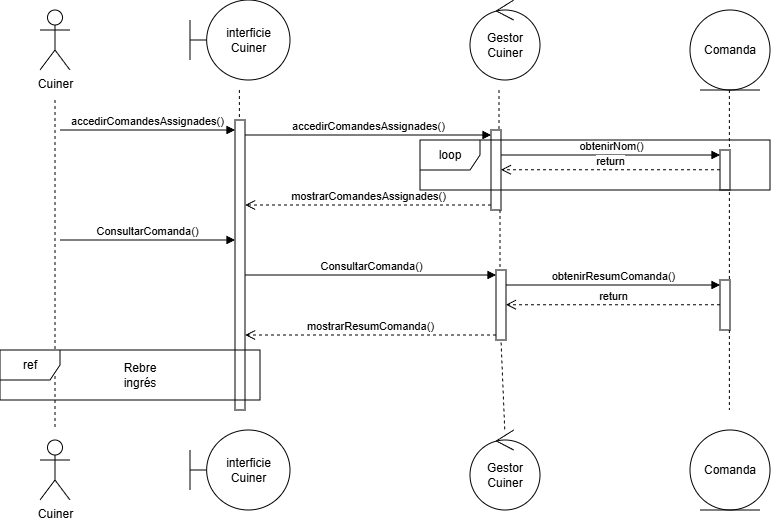

The diagram above was exported from draw.io. Its source (the exported page's mxGraphModel, read from the mxfile embedded in the PNG):
<mxGraphModel dx="1051" dy="686" grid="1" gridSize="10" guides="1" tooltips="1" connect="1" arrows="1" fold="1" page="1" pageScale="1" pageWidth="827" pageHeight="1169" math="0" shadow="0">
  <root>
    <mxCell id="0" />
    <mxCell id="1" parent="0" />
    <mxCell id="hXFj7fbdDxgIaIpII1NP-2" parent="1" style="shape=umlActor;verticalLabelPosition=bottom;verticalAlign=top;html=1;" value="Cuiner" vertex="1">
      <mxGeometry height="60" width="30" x="50" y="10" as="geometry" />
    </mxCell>
    <mxCell id="hXFj7fbdDxgIaIpII1NP-3" parent="1" style="shape=umlActor;verticalLabelPosition=bottom;verticalAlign=top;html=1;" value="Cuiner" vertex="1">
      <mxGeometry height="60" width="30" x="50" y="440" as="geometry" />
    </mxCell>
    <mxCell id="hXFj7fbdDxgIaIpII1NP-4" parent="1" style="shape=umlBoundary;whiteSpace=wrap;html=1;" value="interficie&lt;div&gt;Cuiner&lt;/div&gt;" vertex="1">
      <mxGeometry height="80" width="100" x="200" as="geometry" />
    </mxCell>
    <mxCell id="hXFj7fbdDxgIaIpII1NP-5" parent="1" style="shape=umlBoundary;whiteSpace=wrap;html=1;" value="interficie&lt;div&gt;Cuiner&lt;/div&gt;" vertex="1">
      <mxGeometry height="80" width="100" x="200" y="430" as="geometry" />
    </mxCell>
    <mxCell id="hXFj7fbdDxgIaIpII1NP-6" parent="1" style="ellipse;shape=umlControl;whiteSpace=wrap;html=1;" value="Gestor&lt;div&gt;Cuiner&lt;/div&gt;" vertex="1">
      <mxGeometry height="80" width="70" x="480" as="geometry" />
    </mxCell>
    <mxCell id="hXFj7fbdDxgIaIpII1NP-7" parent="1" style="ellipse;shape=umlControl;whiteSpace=wrap;html=1;" value="Gestor&lt;div&gt;Cuiner&lt;/div&gt;" vertex="1">
      <mxGeometry height="80" width="70" x="480" y="430" as="geometry" />
    </mxCell>
    <mxCell id="hXFj7fbdDxgIaIpII1NP-8" parent="1" style="ellipse;shape=umlEntity;whiteSpace=wrap;html=1;" value="Comanda" vertex="1">
      <mxGeometry height="80" width="80" x="700" y="10" as="geometry" />
    </mxCell>
    <mxCell id="hXFj7fbdDxgIaIpII1NP-9" parent="1" style="ellipse;shape=umlEntity;whiteSpace=wrap;html=1;" value="Comanda" vertex="1">
      <mxGeometry height="80" width="80" x="700" y="430" as="geometry" />
    </mxCell>
    <mxCell id="hXFj7fbdDxgIaIpII1NP-10" edge="1" parent="1" style="edgeStyle=none;rounded=0;orthogonalLoop=1;jettySize=auto;html=1;endArrow=none;endFill=0;dashed=1;">
      <mxGeometry relative="1" as="geometry">
        <mxPoint x="65" y="100" as="sourcePoint" />
        <mxPoint x="65" y="430" as="targetPoint" />
      </mxGeometry>
    </mxCell>
    <mxCell id="hXFj7fbdDxgIaIpII1NP-11" edge="1" parent="1" source="hXFj7fbdDxgIaIpII1NP-15" style="edgeStyle=none;rounded=0;orthogonalLoop=1;jettySize=auto;html=1;endArrow=none;endFill=0;dashed=1;">
      <mxGeometry relative="1" as="geometry">
        <mxPoint x="249.40999999999997" y="90" as="sourcePoint" />
        <mxPoint x="249.40999999999997" y="410" as="targetPoint" />
      </mxGeometry>
    </mxCell>
    <mxCell id="hXFj7fbdDxgIaIpII1NP-12" edge="1" parent="1" style="edgeStyle=none;rounded=0;orthogonalLoop=1;jettySize=auto;html=1;endArrow=none;endFill=0;dashed=1;">
      <mxGeometry relative="1" as="geometry">
        <mxPoint x="509" y="410" as="sourcePoint" />
        <mxPoint x="509" y="410" as="targetPoint" />
      </mxGeometry>
    </mxCell>
    <mxCell id="hXFj7fbdDxgIaIpII1NP-13" edge="1" parent="1" source="hXFj7fbdDxgIaIpII1NP-23" style="edgeStyle=none;rounded=0;orthogonalLoop=1;jettySize=auto;html=1;endArrow=none;endFill=0;dashed=1;">
      <mxGeometry relative="1" as="geometry">
        <mxPoint x="739.4099999999999" y="390" as="sourcePoint" />
        <mxPoint x="739.4100000000001" y="410" as="targetPoint" />
      </mxGeometry>
    </mxCell>
    <mxCell id="hXFj7fbdDxgIaIpII1NP-14" edge="1" parent="1" style="edgeStyle=none;rounded=0;orthogonalLoop=1;jettySize=auto;html=1;endArrow=none;endFill=0;dashed=1;" target="hXFj7fbdDxgIaIpII1NP-15" value="">
      <mxGeometry relative="1" as="geometry">
        <mxPoint x="249.40999999999997" y="90" as="sourcePoint" />
        <mxPoint x="249.40999999999997" y="410" as="targetPoint" />
      </mxGeometry>
    </mxCell>
    <mxCell id="hXFj7fbdDxgIaIpII1NP-15" parent="1" style="html=1;points=[[0,0,0,0,5],[0,1,0,0,-5],[1,0,0,0,5],[1,1,0,0,-5]];perimeter=orthogonalPerimeter;outlineConnect=0;targetShapes=umlLifeline;portConstraint=eastwest;newEdgeStyle={&quot;curved&quot;:0,&quot;rounded&quot;:0};" value="" vertex="1">
      <mxGeometry height="290" width="10" x="245" y="120" as="geometry" />
    </mxCell>
    <mxCell id="hXFj7fbdDxgIaIpII1NP-16" edge="1" parent="1" style="edgeStyle=none;rounded=0;orthogonalLoop=1;jettySize=auto;html=1;endArrow=none;endFill=0;dashed=1;" value="">
      <mxGeometry relative="1" as="geometry">
        <mxPoint x="509" y="90" as="sourcePoint" />
        <mxPoint x="509" y="130" as="targetPoint" />
      </mxGeometry>
    </mxCell>
    <mxCell id="hXFj7fbdDxgIaIpII1NP-17" edge="1" parent="1" style="edgeStyle=none;rounded=0;orthogonalLoop=1;jettySize=auto;html=1;endArrow=none;endFill=0;dashed=1;" value="">
      <mxGeometry relative="1" as="geometry">
        <mxPoint x="510" y="210" as="sourcePoint" />
        <mxPoint x="510" y="270" as="targetPoint" />
      </mxGeometry>
    </mxCell>
    <mxCell id="hXFj7fbdDxgIaIpII1NP-18" parent="1" style="shape=umlFrame;whiteSpace=wrap;html=1;pointerEvents=0;" value="ref" vertex="1">
      <mxGeometry height="50" width="260" x="10" y="350" as="geometry" />
    </mxCell>
    <mxCell id="hXFj7fbdDxgIaIpII1NP-19" edge="1" parent="1" style="edgeStyle=none;rounded=0;orthogonalLoop=1;jettySize=auto;html=1;endArrow=none;endFill=0;dashed=1;" value="">
      <mxGeometry relative="1" as="geometry">
        <mxPoint x="739.4100000000001" y="90" as="sourcePoint" />
        <mxPoint x="739.4099999999999" y="310" as="targetPoint" />
      </mxGeometry>
    </mxCell>
    <mxCell id="hXFj7fbdDxgIaIpII1NP-20" parent="1" style="html=1;points=[[0,0,0,0,5],[0,1,0,0,-5],[1,0,0,0,5],[1,1,0,0,-5]];perimeter=orthogonalPerimeter;outlineConnect=0;targetShapes=umlLifeline;portConstraint=eastwest;newEdgeStyle={&quot;curved&quot;:0,&quot;rounded&quot;:0};" value="" vertex="1">
      <mxGeometry height="70" width="10" x="506" y="270" as="geometry" />
    </mxCell>
    <mxCell id="hXFj7fbdDxgIaIpII1NP-21" edge="1" parent="1" source="hXFj7fbdDxgIaIpII1NP-15" style="html=1;verticalAlign=bottom;endArrow=block;curved=0;rounded=0;entryX=0;entryY=0;entryDx=0;entryDy=5;" target="hXFj7fbdDxgIaIpII1NP-20" value="ConsultarComanda()">
      <mxGeometry relative="1" as="geometry">
        <mxPoint x="436" y="275" as="sourcePoint" />
      </mxGeometry>
    </mxCell>
    <mxCell id="hXFj7fbdDxgIaIpII1NP-22" edge="1" parent="1" source="hXFj7fbdDxgIaIpII1NP-20" style="html=1;verticalAlign=bottom;endArrow=open;dashed=1;endSize=8;curved=0;rounded=0;exitX=0;exitY=1;exitDx=0;exitDy=-5;" target="hXFj7fbdDxgIaIpII1NP-15" value="mostrarResumComanda()">
      <mxGeometry relative="1" as="geometry">
        <mxPoint x="360" y="600.6666666666666" as="targetPoint" />
      </mxGeometry>
    </mxCell>
    <mxCell id="hXFj7fbdDxgIaIpII1NP-23" parent="1" style="html=1;points=[[0,0,0,0,5],[0,1,0,0,-5],[1,0,0,0,5],[1,1,0,0,-5]];perimeter=orthogonalPerimeter;outlineConnect=0;targetShapes=umlLifeline;portConstraint=eastwest;newEdgeStyle={&quot;curved&quot;:0,&quot;rounded&quot;:0};" value="" vertex="1">
      <mxGeometry height="50" width="10" x="730" y="280" as="geometry" />
    </mxCell>
    <mxCell id="hXFj7fbdDxgIaIpII1NP-24" edge="1" parent="1" source="hXFj7fbdDxgIaIpII1NP-20" style="html=1;verticalAlign=bottom;endArrow=block;curved=0;rounded=0;entryX=0;entryY=0;entryDx=0;entryDy=5;" target="hXFj7fbdDxgIaIpII1NP-23" value="obtenirResumComanda()">
      <mxGeometry relative="1" as="geometry">
        <mxPoint x="660" y="315" as="sourcePoint" />
      </mxGeometry>
    </mxCell>
    <mxCell id="hXFj7fbdDxgIaIpII1NP-25" edge="1" parent="1" style="html=1;verticalAlign=bottom;endArrow=open;dashed=1;endSize=8;curved=0;rounded=0;exitX=0;exitY=1;exitDx=0;exitDy=-5;" value="return">
      <mxGeometry relative="1" as="geometry">
        <Array as="points">
          <mxPoint x="680" y="304.71" />
        </Array>
        <mxPoint x="730" y="304.71" as="sourcePoint" />
        <mxPoint x="516" y="304.71" as="targetPoint" />
      </mxGeometry>
    </mxCell>
    <mxCell id="hXFj7fbdDxgIaIpII1NP-29" parent="1" style="html=1;points=[[0,0,0,0,5],[0,1,0,0,-5],[1,0,0,0,5],[1,1,0,0,-5]];perimeter=orthogonalPerimeter;outlineConnect=0;targetShapes=umlLifeline;portConstraint=eastwest;newEdgeStyle={&quot;curved&quot;:0,&quot;rounded&quot;:0};" value="" vertex="1">
      <mxGeometry height="80" width="10" x="501" y="130" as="geometry" />
    </mxCell>
    <mxCell id="hXFj7fbdDxgIaIpII1NP-30" edge="1" parent="1" source="hXFj7fbdDxgIaIpII1NP-15" style="html=1;verticalAlign=bottom;endArrow=block;curved=0;rounded=0;entryX=0;entryY=0;entryDx=0;entryDy=5;" target="hXFj7fbdDxgIaIpII1NP-29" value="accedirComandesAssignades()">
      <mxGeometry relative="1" as="geometry">
        <mxPoint x="431" y="155" as="sourcePoint" />
      </mxGeometry>
    </mxCell>
    <mxCell id="hXFj7fbdDxgIaIpII1NP-31" edge="1" parent="1" source="hXFj7fbdDxgIaIpII1NP-29" style="html=1;verticalAlign=bottom;endArrow=open;dashed=1;endSize=8;curved=0;rounded=0;exitX=0;exitY=1;exitDx=0;exitDy=-5;" target="hXFj7fbdDxgIaIpII1NP-15" value="mostrarComandesAssignades()">
      <mxGeometry relative="1" as="geometry">
        <mxPoint x="431" y="225" as="targetPoint" />
      </mxGeometry>
    </mxCell>
    <mxCell id="hXFj7fbdDxgIaIpII1NP-32" parent="1" style="html=1;points=[[0,0,0,0,5],[0,1,0,0,-5],[1,0,0,0,5],[1,1,0,0,-5]];perimeter=orthogonalPerimeter;outlineConnect=0;targetShapes=umlLifeline;portConstraint=eastwest;newEdgeStyle={&quot;curved&quot;:0,&quot;rounded&quot;:0};" value="" vertex="1">
      <mxGeometry height="40" width="10" x="730" y="150" as="geometry" />
    </mxCell>
    <mxCell id="hXFj7fbdDxgIaIpII1NP-33" edge="1" parent="1" source="hXFj7fbdDxgIaIpII1NP-29" style="html=1;verticalAlign=bottom;endArrow=block;curved=0;rounded=0;entryX=0;entryY=0;entryDx=0;entryDy=5;" target="hXFj7fbdDxgIaIpII1NP-32" value="obtenirNom()">
      <mxGeometry relative="1" as="geometry">
        <mxPoint x="660" y="135" as="sourcePoint" />
      </mxGeometry>
    </mxCell>
    <mxCell id="hXFj7fbdDxgIaIpII1NP-34" edge="1" parent="1" style="html=1;verticalAlign=bottom;endArrow=open;dashed=1;endSize=8;curved=0;rounded=0;exitX=0;exitY=1;exitDx=0;exitDy=-5;" value="return">
      <mxGeometry relative="1" as="geometry">
        <Array as="points">
          <mxPoint x="650" y="169.76" />
        </Array>
        <mxPoint x="730" y="169.76" as="sourcePoint" />
        <mxPoint x="511" y="169.76" as="targetPoint" />
      </mxGeometry>
    </mxCell>
    <mxCell id="hXFj7fbdDxgIaIpII1NP-35" edge="1" parent="1" style="html=1;verticalAlign=bottom;endArrow=block;curved=0;rounded=0;entryX=0;entryY=0;entryDx=0;entryDy=5;" value="accedirComandesAssignades()">
      <mxGeometry relative="1" as="geometry">
        <mxPoint x="70" y="130" as="sourcePoint" />
        <mxPoint x="245" y="130" as="targetPoint" />
      </mxGeometry>
    </mxCell>
    <mxCell id="hXFj7fbdDxgIaIpII1NP-36" edge="1" parent="1" style="html=1;verticalAlign=bottom;endArrow=block;curved=0;rounded=0;entryX=0;entryY=0;entryDx=0;entryDy=5;" value="ConsultarComanda()">
      <mxGeometry relative="1" as="geometry">
        <mxPoint x="70" y="240" as="sourcePoint" />
        <mxPoint x="245" y="240" as="targetPoint" />
      </mxGeometry>
    </mxCell>
    <mxCell id="hXFj7fbdDxgIaIpII1NP-38" parent="1" style="text;html=1;whiteSpace=wrap;strokeColor=none;fillColor=none;align=center;verticalAlign=middle;rounded=0;" value="Rebre ingrés" vertex="1">
      <mxGeometry height="30" width="60" x="120" y="360" as="geometry" />
    </mxCell>
    <mxCell id="qH_3UnveNPqFKkSn7R7W-1" parent="1" style="shape=umlFrame;whiteSpace=wrap;html=1;pointerEvents=0;" value="loop" vertex="1">
      <mxGeometry height="50" width="350" x="430" y="140" as="geometry" />
    </mxCell>
    <mxCell id="qH_3UnveNPqFKkSn7R7W-2" edge="1" parent="1" source="hXFj7fbdDxgIaIpII1NP-7" style="endArrow=none;dashed=1;html=1;rounded=0;exitX=0.496;exitY=-0.007;exitDx=0;exitDy=0;exitPerimeter=0;" value="">
      <mxGeometry height="50" relative="1" width="50" as="geometry">
        <mxPoint x="461" y="390" as="sourcePoint" />
        <mxPoint x="511" y="340" as="targetPoint" />
      </mxGeometry>
    </mxCell>
  </root>
</mxGraphModel>